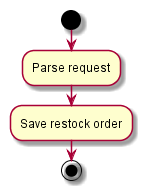

The diagram above was rendered by PlantUML. Its source (embedded in the PNG):
@startuml 
start 
:Parse request; 
:Save restock order; 
stop 
@enduml